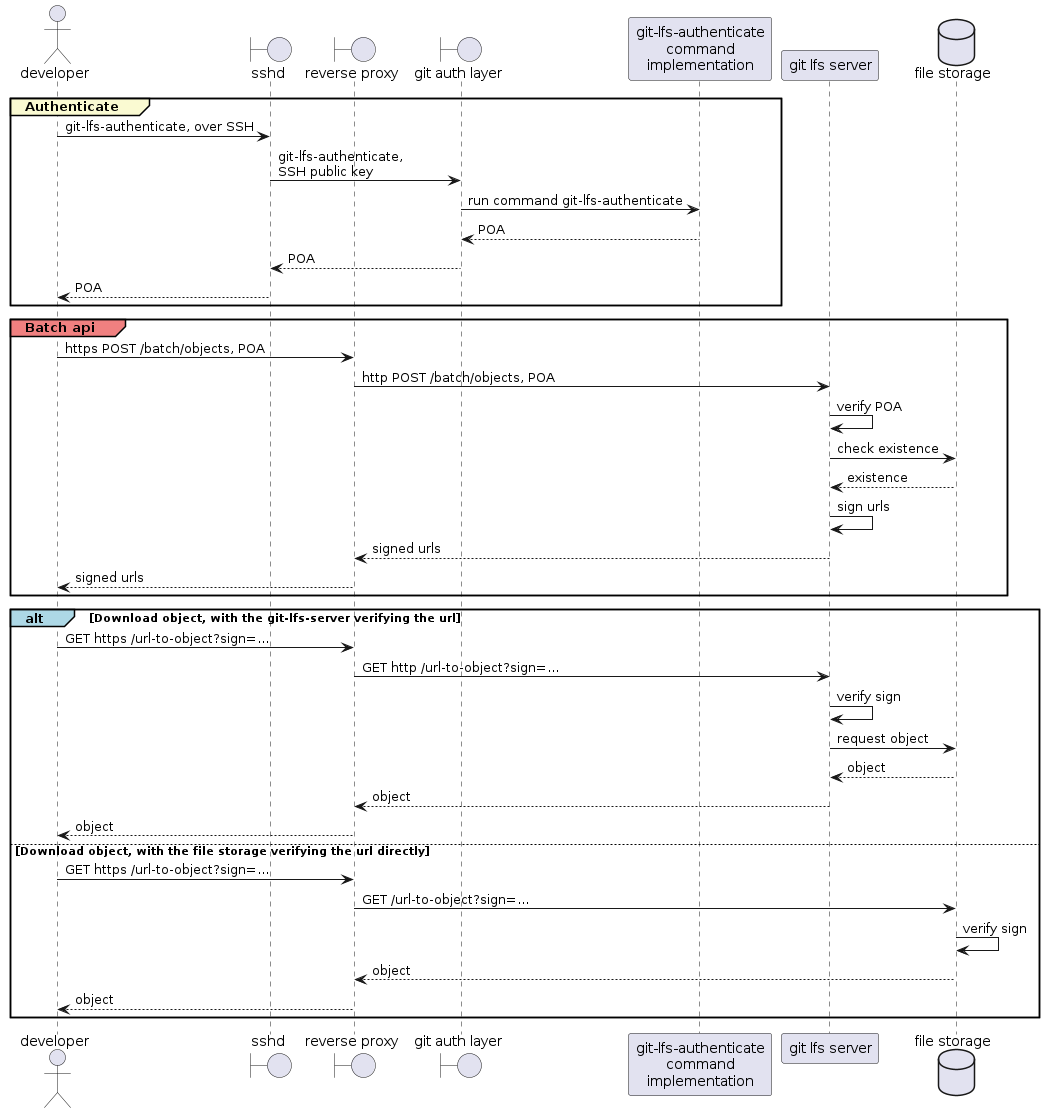

The diagram above was rendered by PlantUML. Its source (embedded in the PNG):
@startuml sequence_lfs

actor developer
boundary "sshd" as sshd
boundary "reverse proxy" as nginx
boundary "git auth layer" as git_auth_layer
participant "git-lfs-authenticate\ncommand\nimplementation" as git_lfs_authenticate
participant "git lfs server" as lfs_info_server
database "file storage" as fs

group#LightGoldenRodYellow Authenticate
    developer -> sshd: git-lfs-authenticate, over SSH
    sshd -> git_auth_layer: git-lfs-authenticate,\nSSH public key
    git_auth_layer -> git_lfs_authenticate: run command git-lfs-authenticate
    git_lfs_authenticate --> git_auth_layer: POA
    git_auth_layer --> sshd: POA
    sshd --> developer: POA
end

group#LightCoral Batch api
    developer -> nginx: https POST /batch/objects, POA
    nginx -> lfs_info_server: http POST /batch/objects, POA
    lfs_info_server -> lfs_info_server: verify POA
    lfs_info_server -> fs: check existence
    fs --> lfs_info_server: existence
    lfs_info_server -> lfs_info_server: sign urls
    lfs_info_server --> nginx: signed urls
    nginx --> developer: signed urls
end

alt#LightBlue Download object, with the git-lfs-server verifying the url
    developer -> nginx: GET https /url-to-object?sign=...
    nginx -> lfs_info_server: GET http /url-to-object?sign=...
    lfs_info_server -> lfs_info_server: verify sign
    lfs_info_server -> fs : request object
    fs --> lfs_info_server : object
    lfs_info_server --> nginx: object
    nginx --> developer: object
else Download object, with the file storage verifying the url directly
    developer -> nginx: GET https /url-to-object?sign=...
    nginx -> fs: GET /url-to-object?sign=...
    fs -> fs: verify sign
    fs --> nginx: object
    nginx --> developer: object
end

@enduml